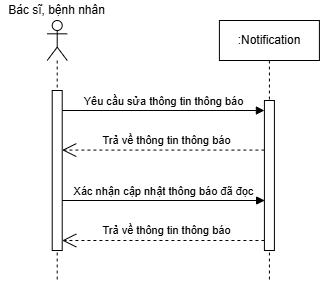

The diagram above was exported from draw.io. Its source (the exported page's mxGraphModel, read from the mxfile embedded in the PNG):
<mxGraphModel dx="1105" dy="1818" grid="1" gridSize="10" guides="1" tooltips="1" connect="1" arrows="1" fold="1" page="1" pageScale="1" pageWidth="827" pageHeight="1169" math="0" shadow="0">
  <root>
    <mxCell id="0" />
    <mxCell id="1" parent="0" />
    <mxCell id="gIYo_DTwtIm6GJYeRNNz-10" value="Yêu cầu sửa thông tin thông báo" style="html=1;verticalAlign=bottom;endArrow=block;curved=0;rounded=0;" parent="1" target="gIYo_DTwtIm6GJYeRNNz-15" edge="1">
      <mxGeometry width="80" relative="1" as="geometry">
        <mxPoint x="291.7199999999999" y="-790" as="sourcePoint" />
        <mxPoint x="456.7199999999999" y="-790" as="targetPoint" />
      </mxGeometry>
    </mxCell>
    <mxCell id="gIYo_DTwtIm6GJYeRNNz-11" value="&lt;div&gt;&lt;br&gt;&lt;/div&gt;" style="shape=umlLifeline;perimeter=lifelinePerimeter;whiteSpace=wrap;html=1;container=1;dropTarget=0;collapsible=0;recursiveResize=0;outlineConnect=0;portConstraint=eastwest;newEdgeStyle={&quot;curved&quot;:0,&quot;rounded&quot;:0};participant=umlActor;" parent="1" vertex="1">
      <mxGeometry x="276.7199999999999" y="-880" width="20" height="260" as="geometry" />
    </mxCell>
    <mxCell id="gIYo_DTwtIm6GJYeRNNz-12" value="" style="html=1;points=[[0,0,0,0,5],[0,1,0,0,-5],[1,0,0,0,5],[1,1,0,0,-5]];perimeter=orthogonalPerimeter;outlineConnect=0;targetShapes=umlLifeline;portConstraint=eastwest;newEdgeStyle={&quot;curved&quot;:0,&quot;rounded&quot;:0};" parent="gIYo_DTwtIm6GJYeRNNz-11" vertex="1">
      <mxGeometry x="5" y="70" width="10" height="160" as="geometry" />
    </mxCell>
    <mxCell id="gIYo_DTwtIm6GJYeRNNz-13" value="Bác sĩ, bệnh nhân" style="text;html=1;strokeColor=none;fillColor=none;align=center;verticalAlign=middle;whiteSpace=wrap;rounded=0;" parent="1" vertex="1">
      <mxGeometry x="230" y="-900" width="113.43" height="20" as="geometry" />
    </mxCell>
    <mxCell id="gIYo_DTwtIm6GJYeRNNz-14" value=":Notification" style="shape=umlLifeline;perimeter=lifelinePerimeter;whiteSpace=wrap;html=1;container=1;dropTarget=0;collapsible=0;recursiveResize=0;outlineConnect=0;portConstraint=eastwest;newEdgeStyle={&quot;curved&quot;:0,&quot;rounded&quot;:0};" parent="1" vertex="1">
      <mxGeometry x="448.90999999999997" y="-880" width="100" height="260" as="geometry" />
    </mxCell>
    <mxCell id="gIYo_DTwtIm6GJYeRNNz-15" value="" style="html=1;points=[[0,0,0,0,5],[0,1,0,0,-5],[1,0,0,0,5],[1,1,0,0,-5]];perimeter=orthogonalPerimeter;outlineConnect=0;targetShapes=umlLifeline;portConstraint=eastwest;newEdgeStyle={&quot;curved&quot;:0,&quot;rounded&quot;:0};" parent="gIYo_DTwtIm6GJYeRNNz-14" vertex="1">
      <mxGeometry x="45" y="80" width="10" height="150" as="geometry" />
    </mxCell>
    <mxCell id="gIYo_DTwtIm6GJYeRNNz-16" value="Trả về thông tin thông báo" style="endArrow=open;endSize=12;dashed=1;html=1;rounded=0;" parent="1" edge="1">
      <mxGeometry x="-0.0303" y="-10" width="160" relative="1" as="geometry">
        <mxPoint x="493.90999999999997" y="-750.42" as="sourcePoint" />
        <mxPoint x="291.7199999999999" y="-750.42" as="targetPoint" />
        <mxPoint as="offset" />
      </mxGeometry>
    </mxCell>
    <mxCell id="gIYo_DTwtIm6GJYeRNNz-17" value="Trả về thông tin thông báo" style="endArrow=open;endSize=12;dashed=1;html=1;rounded=0;" parent="1" edge="1">
      <mxGeometry x="-0.0303" y="-10" width="160" relative="1" as="geometry">
        <mxPoint x="493.90999999999997" y="-660" as="sourcePoint" />
        <mxPoint x="291.7199999999999" y="-660" as="targetPoint" />
        <mxPoint as="offset" />
      </mxGeometry>
    </mxCell>
    <mxCell id="gIYo_DTwtIm6GJYeRNNz-18" value="Xác nhận cập nhật thông báo đã đọc" style="html=1;verticalAlign=bottom;endArrow=block;curved=0;rounded=0;" parent="1" edge="1">
      <mxGeometry width="80" relative="1" as="geometry">
        <mxPoint x="291.7199999999999" y="-700" as="sourcePoint" />
        <mxPoint x="494.15999999999997" y="-700" as="targetPoint" />
      </mxGeometry>
    </mxCell>
  </root>
</mxGraphModel>